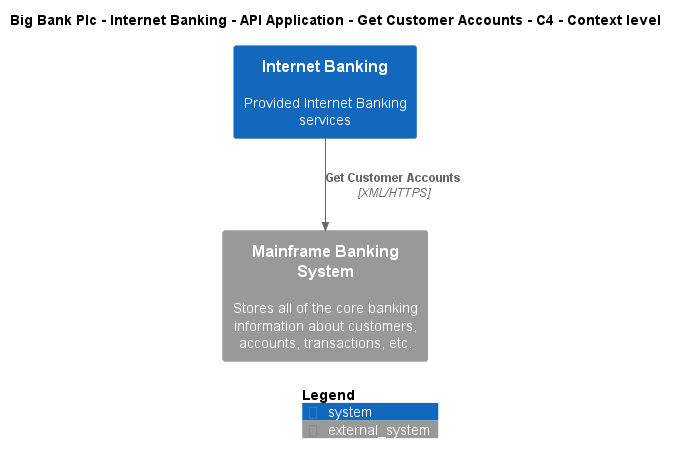

The diagram above was rendered by PlantUML. Its source (embedded in the PNG):
@startuml
!include ..\..\..\..\..\..\..\.c4s\C4_Context.puml

AddElementTag("c4interflow:lifecycle:new", $bgColor=green, $fontColor=#ffffff, $borderColor=green, $shadowing="False")
AddElementTag("c4interflow:lifecycle:changed", $bgColor=orange, $fontColor=#ffffff, $borderColor=orange, $shadowing="False")
AddElementTag("c4interflow:lifecycle:removed", $bgColor=red, $fontColor=#ffffff, $borderColor=red, $shadowing="False")

AddRelTag("c4interflow:lifecycle:new", $textColor=green, $lineColor=green)
AddRelTag("c4interflow:lifecycle:changed", $textColor=orange, $lineColor=orange)
AddRelTag("c4interflow:lifecycle:removed", $textColor=red, $lineColor=red)

SHOW_PERSON_PORTRAIT()
LAYOUT_TOP_DOWN()

skinparam linetype polyline

title Big Bank Plc - Internet Banking - API Application - Get Customer Accounts - C4 - Context level

System(BigBankPlc.SoftwareSystems.InternetBanking, "Internet Banking", "Provided Internet Banking services")
System_Ext(BigBankPlc.SoftwareSystems.MainframeBankingSystem, "Mainframe Banking System", "Stores all of the core banking information about customers, accounts, transactions, etc.")

Rel(BigBankPlc.SoftwareSystems.InternetBanking, BigBankPlc.SoftwareSystems.MainframeBankingSystem, "Get Customer Accounts", "XML/HTTPS", $tags="protocol:xml/https")


SHOW_LEGEND()
@enduml